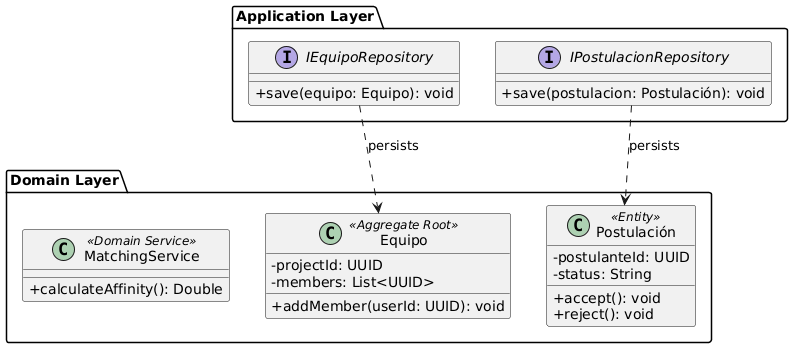

The diagram above was rendered by PlantUML. Its source (embedded in the PNG):
@startuml
skinparam classAttributeIconSize 0

package "Domain Layer" {
    class Equipo <<Aggregate Root>> {
        - projectId: UUID
        - members: List<UUID>
        + addMember(userId: UUID): void
    }

    class Postulación <<Entity>> {
        - postulanteId: UUID
        - status: String
        + accept(): void
        + reject(): void
    }

    class MatchingService <<Domain Service>> {
        + calculateAffinity(): Double
    }
}

package "Application Layer" {
    interface IEquipoRepository {
        + save(equipo: Equipo): void
    }
    
    interface IPostulacionRepository {
        + save(postulacion: Postulación): void
    }
}

IEquipoRepository ..> Equipo : persists
IPostulacionRepository ..> Postulación : persists
@enduml